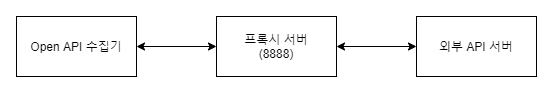

The diagram above was exported from draw.io. Its source (the exported page's mxGraphModel, read from the mxfile embedded in the PNG):
<mxGraphModel dx="1026" dy="790" grid="1" gridSize="10" guides="1" tooltips="1" connect="1" arrows="1" fold="1" page="1" pageScale="1" pageWidth="827" pageHeight="1169" background="#ffffff" math="0" shadow="0">
  <root>
    <mxCell id="0" />
    <mxCell id="1" parent="0" />
    <mxCell id="2" value="프록시 서버&lt;br&gt;(8888)" style="rounded=0;whiteSpace=wrap;html=1;" vertex="1" parent="1">
      <mxGeometry x="320" y="360" width="120" height="60" as="geometry" />
    </mxCell>
    <mxCell id="3" value="Open API 수집기" style="rounded=0;whiteSpace=wrap;html=1;" vertex="1" parent="1">
      <mxGeometry x="120" y="360" width="120" height="60" as="geometry" />
    </mxCell>
    <mxCell id="4" value="외부 API 서버" style="rounded=0;whiteSpace=wrap;html=1;" vertex="1" parent="1">
      <mxGeometry x="520" y="360" width="120" height="60" as="geometry" />
    </mxCell>
    <mxCell id="5" value="" style="endArrow=classic;startArrow=classic;html=1;exitX=1;exitY=0.5;exitDx=0;exitDy=0;" edge="1" parent="1" source="2">
      <mxGeometry width="50" height="50" relative="1" as="geometry">
        <mxPoint x="580" y="440" as="sourcePoint" />
        <mxPoint x="520" y="390" as="targetPoint" />
      </mxGeometry>
    </mxCell>
    <mxCell id="6" value="" style="endArrow=classic;startArrow=classic;html=1;exitX=1;exitY=0.5;exitDx=0;exitDy=0;" edge="1" parent="1" source="3">
      <mxGeometry width="50" height="50" relative="1" as="geometry">
        <mxPoint x="580" y="440" as="sourcePoint" />
        <mxPoint x="320" y="390" as="targetPoint" />
      </mxGeometry>
    </mxCell>
  </root>
</mxGraphModel>